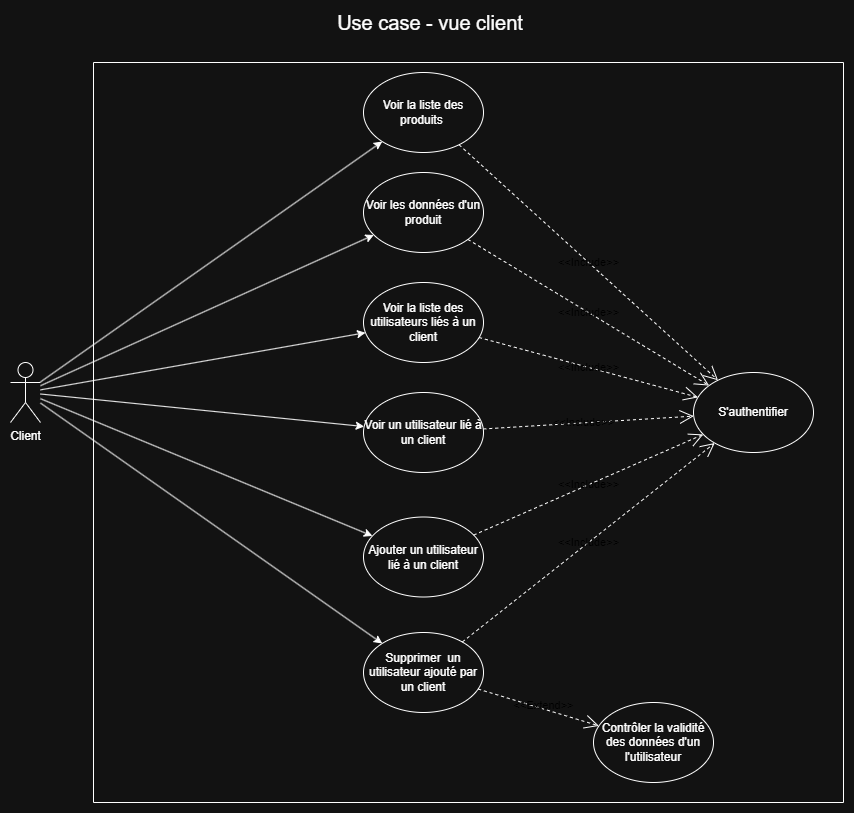

The diagram above was exported from draw.io. Its source (the exported page's mxGraphModel, read from the mxfile embedded in the PNG):
<mxGraphModel dx="1434" dy="836" grid="1" gridSize="10" guides="1" tooltips="1" connect="1" arrows="1" fold="1" page="1" pageScale="1" pageWidth="827" pageHeight="1169" math="0" shadow="0">
  <root>
    <mxCell id="0" />
    <mxCell id="1" parent="0" />
    <mxCell id="S5A1hJGKiDTRV5S_yX6D-1" value="Client" style="shape=umlActor;verticalLabelPosition=bottom;verticalAlign=top;html=1;outlineConnect=0;" parent="1" vertex="1">
      <mxGeometry x="77" y="390" width="30" height="60" as="geometry" />
    </mxCell>
    <mxCell id="S5A1hJGKiDTRV5S_yX6D-2" value="" style="swimlane;startSize=0;" parent="1" vertex="1">
      <mxGeometry x="160" y="90" width="750" height="740" as="geometry" />
    </mxCell>
    <mxCell id="S5A1hJGKiDTRV5S_yX6D-3" value="&lt;font style=&quot;vertical-align: inherit&quot;&gt;&lt;font style=&quot;vertical-align: inherit&quot;&gt;Supprimer&amp;nbsp; un utilisateur ajouté par un client&lt;/font&gt;&lt;/font&gt;" style="ellipse;whiteSpace=wrap;html=1;" parent="S5A1hJGKiDTRV5S_yX6D-2" vertex="1">
      <mxGeometry x="270" y="570" width="120" height="80" as="geometry" />
    </mxCell>
    <mxCell id="S5A1hJGKiDTRV5S_yX6D-4" value="&lt;font style=&quot;vertical-align: inherit&quot;&gt;&lt;font style=&quot;vertical-align: inherit&quot;&gt;S'authentifier&lt;/font&gt;&lt;/font&gt;" style="ellipse;whiteSpace=wrap;html=1;" parent="S5A1hJGKiDTRV5S_yX6D-2" vertex="1">
      <mxGeometry x="600" y="310" width="120" height="80" as="geometry" />
    </mxCell>
    <mxCell id="S5A1hJGKiDTRV5S_yX6D-5" value="&lt;font style=&quot;vertical-align: inherit&quot;&gt;&lt;font style=&quot;vertical-align: inherit&quot;&gt;Contrôler la validité des données d'un l'utilisateur&lt;/font&gt;&lt;/font&gt;" style="ellipse;whiteSpace=wrap;html=1;" parent="S5A1hJGKiDTRV5S_yX6D-2" vertex="1">
      <mxGeometry x="500" y="640" width="120" height="80" as="geometry" />
    </mxCell>
    <mxCell id="S5A1hJGKiDTRV5S_yX6D-6" value="Voir la liste des produits&amp;nbsp;" style="ellipse;whiteSpace=wrap;html=1;" parent="S5A1hJGKiDTRV5S_yX6D-2" vertex="1">
      <mxGeometry x="270" y="10" width="120" height="80" as="geometry" />
    </mxCell>
    <mxCell id="S5A1hJGKiDTRV5S_yX6D-7" value="&#10;&#10;&lt;span style=&quot;color: rgb(0, 0, 0); font-family: helvetica; font-size: 11px; font-style: normal; font-weight: 400; letter-spacing: normal; text-align: center; text-indent: 0px; text-transform: none; word-spacing: 0px; display: inline; float: none;&quot;&gt;&amp;lt;&amp;lt;Include&amp;gt;&amp;gt;&lt;/span&gt;&#10;&#10;" style="endArrow=open;endSize=12;dashed=1;html=1;labelBackgroundColor=none;" parent="S5A1hJGKiDTRV5S_yX6D-2" source="S5A1hJGKiDTRV5S_yX6D-6" target="S5A1hJGKiDTRV5S_yX6D-4" edge="1">
      <mxGeometry width="160" relative="1" as="geometry">
        <mxPoint x="366.6574545550293" y="728.3334664876741" as="sourcePoint" />
        <mxPoint x="510" y="240" as="targetPoint" />
      </mxGeometry>
    </mxCell>
    <mxCell id="S5A1hJGKiDTRV5S_yX6D-8" value="&#10;&#10;&lt;span style=&quot;color: rgb(0, 0, 0); font-family: helvetica; font-size: 11px; font-style: normal; font-weight: 400; letter-spacing: normal; text-align: center; text-indent: 0px; text-transform: none; word-spacing: 0px; display: inline; float: none;&quot;&gt;&amp;lt;&amp;lt;Include&amp;gt;&amp;gt;&lt;/span&gt;&#10;&#10;" style="endArrow=open;endSize=12;dashed=1;html=1;labelBackgroundColor=none;" parent="S5A1hJGKiDTRV5S_yX6D-2" source="S5A1hJGKiDTRV5S_yX6D-11" target="S5A1hJGKiDTRV5S_yX6D-4" edge="1">
      <mxGeometry x="-0.0474" width="160" relative="1" as="geometry">
        <mxPoint x="358.740238937301" y="814.8874908910802" as="sourcePoint" />
        <mxPoint x="520" y="250" as="targetPoint" />
        <mxPoint as="offset" />
      </mxGeometry>
    </mxCell>
    <mxCell id="S5A1hJGKiDTRV5S_yX6D-9" value="&lt;font style=&quot;vertical-align: inherit&quot;&gt;&lt;font style=&quot;vertical-align: inherit&quot;&gt;Voir les données d'un produit&lt;/font&gt;&lt;/font&gt;" style="ellipse;whiteSpace=wrap;html=1;" parent="S5A1hJGKiDTRV5S_yX6D-2" vertex="1">
      <mxGeometry x="270" y="110" width="120" height="80" as="geometry" />
    </mxCell>
    <mxCell id="S5A1hJGKiDTRV5S_yX6D-10" value="&lt;font style=&quot;vertical-align: inherit&quot;&gt;&lt;font style=&quot;vertical-align: inherit&quot;&gt;Voir la liste des utilisateurs liés à un client&lt;/font&gt;&lt;/font&gt;" style="ellipse;whiteSpace=wrap;html=1;" parent="S5A1hJGKiDTRV5S_yX6D-2" vertex="1">
      <mxGeometry x="270" y="220" width="120" height="80" as="geometry" />
    </mxCell>
    <mxCell id="S5A1hJGKiDTRV5S_yX6D-11" value="&lt;font style=&quot;vertical-align: inherit&quot;&gt;&lt;font style=&quot;vertical-align: inherit&quot;&gt;Voir un utilisateur lié à un client&lt;/font&gt;&lt;/font&gt;" style="ellipse;whiteSpace=wrap;html=1;" parent="S5A1hJGKiDTRV5S_yX6D-2" vertex="1">
      <mxGeometry x="270" y="330" width="120" height="80" as="geometry" />
    </mxCell>
    <mxCell id="S5A1hJGKiDTRV5S_yX6D-12" value="&lt;font style=&quot;vertical-align: inherit&quot;&gt;&lt;font style=&quot;vertical-align: inherit&quot;&gt;Ajouter un utilisateur lié à un client&lt;/font&gt;&lt;/font&gt;" style="ellipse;whiteSpace=wrap;html=1;" parent="S5A1hJGKiDTRV5S_yX6D-2" vertex="1">
      <mxGeometry x="270" y="454.5" width="120" height="80" as="geometry" />
    </mxCell>
    <mxCell id="S5A1hJGKiDTRV5S_yX6D-13" value="&#10;&#10;&lt;span style=&quot;color: rgb(0, 0, 0); font-family: helvetica; font-size: 11px; font-style: normal; font-weight: 400; letter-spacing: normal; text-align: center; text-indent: 0px; text-transform: none; word-spacing: 0px; display: inline; float: none;&quot;&gt;&amp;lt;&amp;lt;Include&amp;gt;&amp;gt;&lt;/span&gt;&#10;&#10;" style="endArrow=open;endSize=12;dashed=1;html=1;labelBackgroundColor=none;" parent="S5A1hJGKiDTRV5S_yX6D-2" source="S5A1hJGKiDTRV5S_yX6D-10" target="S5A1hJGKiDTRV5S_yX6D-4" edge="1">
      <mxGeometry width="160" relative="1" as="geometry">
        <mxPoint x="490" y="440" as="sourcePoint" />
        <mxPoint x="644.1381938625473" y="362.12235029327644" as="targetPoint" />
      </mxGeometry>
    </mxCell>
    <mxCell id="S5A1hJGKiDTRV5S_yX6D-14" value="&#10;&#10;&lt;span style=&quot;color: rgb(0, 0, 0); font-family: helvetica; font-size: 11px; font-style: normal; font-weight: 400; letter-spacing: normal; text-align: center; text-indent: 0px; text-transform: none; word-spacing: 0px; display: inline; float: none;&quot;&gt;&amp;lt;&amp;lt;Include&amp;gt;&amp;gt;&lt;/span&gt;&#10;&#10;" style="endArrow=open;endSize=12;dashed=1;html=1;labelBackgroundColor=none;" parent="S5A1hJGKiDTRV5S_yX6D-2" source="S5A1hJGKiDTRV5S_yX6D-9" target="S5A1hJGKiDTRV5S_yX6D-4" edge="1">
      <mxGeometry width="160" relative="1" as="geometry">
        <mxPoint x="550" y="380" as="sourcePoint" />
        <mxPoint x="704.1381938625473" y="302.12235029327644" as="targetPoint" />
      </mxGeometry>
    </mxCell>
    <mxCell id="S5A1hJGKiDTRV5S_yX6D-15" value="&#10;&#10;&lt;span style=&quot;color: rgb(0, 0, 0); font-family: helvetica; font-size: 11px; font-style: normal; font-weight: 400; letter-spacing: normal; text-align: center; text-indent: 0px; text-transform: none; word-spacing: 0px; display: inline; float: none;&quot;&gt;&amp;lt;&amp;lt;Include&amp;gt;&amp;gt;&lt;/span&gt;&#10;&#10;" style="endArrow=open;endSize=12;dashed=1;html=1;labelBackgroundColor=none;" parent="S5A1hJGKiDTRV5S_yX6D-2" source="S5A1hJGKiDTRV5S_yX6D-12" target="S5A1hJGKiDTRV5S_yX6D-4" edge="1">
      <mxGeometry width="160" relative="1" as="geometry">
        <mxPoint x="570" y="690" as="sourcePoint" />
        <mxPoint x="724.1381938625473" y="612.1223502932764" as="targetPoint" />
      </mxGeometry>
    </mxCell>
    <mxCell id="S5A1hJGKiDTRV5S_yX6D-16" value="&#10;&#10;&lt;span style=&quot;color: rgb(0, 0, 0); font-family: helvetica; font-size: 11px; font-style: normal; font-weight: 400; letter-spacing: normal; text-align: center; text-indent: 0px; text-transform: none; word-spacing: 0px; display: inline; float: none;&quot;&gt;&amp;lt;&amp;lt;Include&amp;gt;&amp;gt;&lt;/span&gt;&#10;&#10;" style="endArrow=open;endSize=12;dashed=1;html=1;labelBackgroundColor=none;" parent="S5A1hJGKiDTRV5S_yX6D-2" source="S5A1hJGKiDTRV5S_yX6D-3" target="S5A1hJGKiDTRV5S_yX6D-4" edge="1">
      <mxGeometry width="160" relative="1" as="geometry">
        <mxPoint x="368.09662567719147" y="275.34326668895574" as="sourcePoint" />
        <mxPoint x="561.8698844689343" y="518.6685748929817" as="targetPoint" />
      </mxGeometry>
    </mxCell>
    <mxCell id="S5A1hJGKiDTRV5S_yX6D-17" value="&lt;br&gt;&lt;br&gt;&lt;span style=&quot;color: rgb(0 , 0 , 0) ; font-family: &amp;#34;helvetica&amp;#34; ; font-size: 11px ; font-style: normal ; font-weight: 400 ; letter-spacing: normal ; text-align: center ; text-indent: 0px ; text-transform: none ; word-spacing: 0px ; display: inline ; float: none&quot;&gt;&amp;lt;&amp;lt;Extend&amp;gt;&amp;gt;&lt;/span&gt;&lt;br&gt;" style="endArrow=open;endSize=12;dashed=1;html=1;labelBackgroundColor=none;" parent="S5A1hJGKiDTRV5S_yX6D-2" source="S5A1hJGKiDTRV5S_yX6D-3" target="S5A1hJGKiDTRV5S_yX6D-5" edge="1">
      <mxGeometry x="0.0062" y="16" width="160" relative="1" as="geometry">
        <mxPoint x="330" y="330" as="sourcePoint" />
        <mxPoint x="330" y="290" as="targetPoint" />
        <mxPoint x="-1" as="offset" />
      </mxGeometry>
    </mxCell>
    <mxCell id="S5A1hJGKiDTRV5S_yX6D-18" value="" style="endArrow=classic;html=1;" parent="1" source="S5A1hJGKiDTRV5S_yX6D-1" target="S5A1hJGKiDTRV5S_yX6D-3" edge="1">
      <mxGeometry width="50" height="50" relative="1" as="geometry">
        <mxPoint x="307" y="-510" as="sourcePoint" />
        <mxPoint x="387" y="-570" as="targetPoint" />
      </mxGeometry>
    </mxCell>
    <mxCell id="S5A1hJGKiDTRV5S_yX6D-19" value="&lt;font style=&quot;font-size: 20px&quot;&gt;Use case - vue client&lt;/font&gt;" style="text;html=1;strokeColor=none;fillColor=none;align=center;verticalAlign=middle;whiteSpace=wrap;rounded=0;" parent="1" vertex="1">
      <mxGeometry x="352" y="40" width="290" height="20" as="geometry" />
    </mxCell>
    <mxCell id="S5A1hJGKiDTRV5S_yX6D-20" value="" style="endArrow=classic;html=1;" parent="1" source="S5A1hJGKiDTRV5S_yX6D-1" target="S5A1hJGKiDTRV5S_yX6D-6" edge="1">
      <mxGeometry width="50" height="50" relative="1" as="geometry">
        <mxPoint x="167" y="-474.2553191489362" as="sourcePoint" />
        <mxPoint x="334.9736674517542" y="-409.92497842273247" as="targetPoint" />
      </mxGeometry>
    </mxCell>
    <mxCell id="S5A1hJGKiDTRV5S_yX6D-21" value="" style="endArrow=classic;html=1;" parent="1" source="S5A1hJGKiDTRV5S_yX6D-1" target="S5A1hJGKiDTRV5S_yX6D-9" edge="1">
      <mxGeometry width="50" height="50" relative="1" as="geometry">
        <mxPoint x="107" y="527.8481012658231" as="sourcePoint" />
        <mxPoint x="448.8744833003709" y="250.88649454147185" as="targetPoint" />
      </mxGeometry>
    </mxCell>
    <mxCell id="S5A1hJGKiDTRV5S_yX6D-22" value="" style="endArrow=classic;html=1;" parent="1" source="S5A1hJGKiDTRV5S_yX6D-1" target="S5A1hJGKiDTRV5S_yX6D-10" edge="1">
      <mxGeometry width="50" height="50" relative="1" as="geometry">
        <mxPoint x="117" y="537.8481012658231" as="sourcePoint" />
        <mxPoint x="458.8744833003709" y="260.88649454147185" as="targetPoint" />
      </mxGeometry>
    </mxCell>
    <mxCell id="S5A1hJGKiDTRV5S_yX6D-23" value="" style="endArrow=classic;html=1;" parent="1" source="S5A1hJGKiDTRV5S_yX6D-1" target="S5A1hJGKiDTRV5S_yX6D-12" edge="1">
      <mxGeometry width="50" height="50" relative="1" as="geometry">
        <mxPoint x="127" y="547.8481012658231" as="sourcePoint" />
        <mxPoint x="468.8744833003709" y="270.88649454147185" as="targetPoint" />
      </mxGeometry>
    </mxCell>
    <mxCell id="S5A1hJGKiDTRV5S_yX6D-24" value="" style="endArrow=classic;html=1;" parent="1" source="S5A1hJGKiDTRV5S_yX6D-1" target="S5A1hJGKiDTRV5S_yX6D-11" edge="1">
      <mxGeometry width="50" height="50" relative="1" as="geometry">
        <mxPoint x="117" y="426.29629629629653" as="sourcePoint" />
        <mxPoint x="450.73507435657507" y="343.8925742329443" as="targetPoint" />
      </mxGeometry>
    </mxCell>
  </root>
</mxGraphModel>